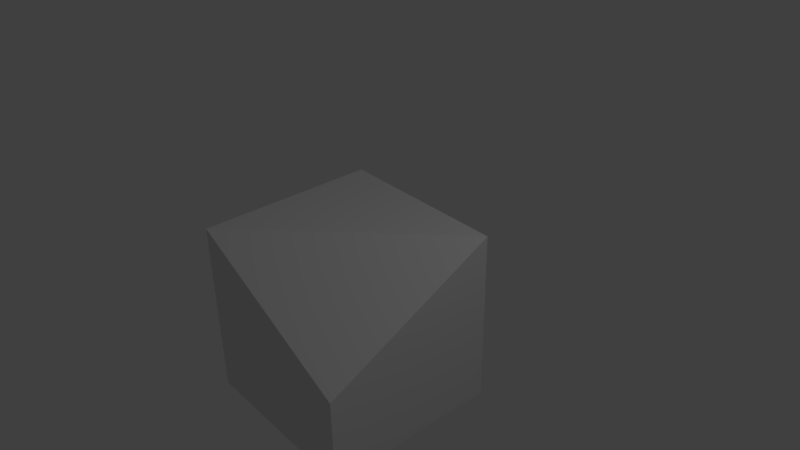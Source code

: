 # Source: test.blend  (saved by Blender 2.78.0; exported with 4.5.12 LTS)
import bpy
from mathutils import Matrix  # noqa: F401  (used for matrix-valued properties, if any)

bpy.ops.wm.read_factory_settings(use_empty=True)
scene = bpy.context.scene
scene.name = 'Scene'

# ---- collections
col_collection_1 = bpy.data.collections.new('Collection 1'); scene.collection.children.link(col_collection_1)

# ---- materials (node trees are filled in below, after node groups)
mat_material = bpy.data.materials.new('Material')
mat_material.alpha_threshold = 0.0
mat_material.use_transparent_shadow = False
mat_material.roughness = 0.5
mat_material.line_color = (0.0, 0.0, 0.0, 1.0)

# ---- material node trees

# ---- world
world_world = bpy.data.worlds.new('World'); scene.world = world_world
world_world.color = (0.05088, 0.05088, 0.05088)
world_world.use_sun_shadow = False
world_world.sun_shadow_jitter_overblur = 0.0
world_world.cycles.sampling_method = 'MANUAL'

# ---- cameras
cam_camera = bpy.data.cameras.new('Camera')
cam_camera.clip_end = 100.0
cam_camera.lens = 35.0
cam_camera.sensor_width = 32.0
cam_camera.sensor_height = 18.0
cam_camera.display_size = 2.0
cam_camera.dof.focus_distance = 0.0
cam_camera.dof.aperture_fstop = 128.0
cam_camera.dof.aperture_blades = 6

# ---- lights
light_lamp = bpy.data.lights.new('Lamp', 'POINT')
light_lamp.transmission_factor = 0.0
light_lamp.cutoff_distance = 30.0
light_lamp.energy = 100.0
light_lamp.shadow_buffer_clip_start = 1.001
light_lamp.shadow_soft_size = 0.1
light_lamp.shadow_maximum_resolution = 0.006
light_lamp.use_absolute_resolution = True

# ---- meshes
me_cube = bpy.data.meshes.new('Cube')
me_cube.from_pydata([(1.0, 1.0, -1.0), (1.0, -1.0, -1.0), (-1.0, -1.0, -1.0), (-1.0, 1.0, -1.0), (1.0, 1.0, 1.0), (1.0, -1.0, 0.01617), (-1.0, -1.0, 1.0), (-1.0, 1.0, 1.0), (1.0, 1.0, 1.0), (1.0, -1.0, 0.01617), (-1.0, -1.0, 1.0), (-1.0, 1.0, 1.0)], [], [(0, 1, 2, 3), (0, 4, 5, 1), (1, 5, 6, 2), (2, 6, 7, 3), (4, 0, 3, 7), (8, 10, 9), (8, 11, 10)])
_uv = me_cube.uv_layers.new(name='UVMap')
_uv.uv.foreach_set('vector', [0.003906, 0.9961, 0.003906, 0.003906, 0.9961, 0.003906, 0.9961, 0.9961, 0.0, 0.0, -2.384e-07, 1.0, -1.0, 0.5081, -1.0, 0.0, 1.0, 0.0, 1.0, 0.5078, 0.0, 1.0, 0.0, 0.0, 8.941e-08, 0.0, 1.788e-07, 1.0, 1.0, 1.0, 1.0, 0.0, 1.0, 1.0, 1.0, 0.0, 8.941e-08, 0.0, -1.49e-07, 1.0, 2.384e-07, 1.0, -1.0, 1.788e-07, -3.576e-07, -2.98e-07, 2.384e-07, 1.0, -1.0, 1.0, -1.0, 1.788e-07])
_ca = me_cube.color_attributes.new('Col', 'BYTE_COLOR', 'CORNER')
_ca.data.foreach_set('color', [1.0, 1.0, 1.0, 1.0, 1.0, 0.01033, 0.8796, 1.0, 1.0, 1.0, 1.0, 1.0, 1.0, 1.0, 1.0, 1.0, 1.0, 1.0, 1.0, 1.0, 1.0, 1.0, 1.0, 1.0, 0.008568, 0.02315, 1.0, 1.0, 1.0, 0.01033, 0.8796, 1.0, 1.0, 0.01033, 0.8796, 1.0, 0.008568, 0.02315, 1.0, 1.0, 0.9911, 0.0003035, 0.009134, 1.0, 1.0, 1.0, 1.0, 1.0, 1.0, 1.0, 1.0, 1.0, 1.0, 1.0, 1.0, 1.0, 1.0, 1.0, 1.0, 1.0, 1.0, 1.0, 1.0, 1.0, 1.0, 1.0, 1.0, 1.0, 1.0, 1.0, 1.0, 1.0, 1.0, 1.0, 1.0, 1.0, 1.0, 1.0, 1.0, 1.0, 1.0, 1.0, 1.0, 1.0, 0.9911, 0.0003035, 0.009134, 1.0, 0.008568, 0.02315, 1.0, 1.0, 1.0, 1.0, 1.0, 1.0, 1.0, 0.004025, 0.01764, 1.0, 0.9911, 0.0003035, 0.009134, 1.0])
me_cube.materials.append(mat_material)
me_cube.use_remesh_preserve_volume = False
me_cube.use_remesh_preserve_attributes = False
me_cube.use_mirror_vertex_groups = False
me_cube.update()

# ---- objects
ob_camera = bpy.data.objects.new('Camera', cam_camera)
ob_cube = bpy.data.objects.new('Cube', me_cube)
ob_lamp = bpy.data.objects.new('Lamp', light_lamp)

# ---- transforms, parenting, visibility, modifiers, constraints
ob_camera.location = (6.091, -4.444, 5.431)
ob_camera.rotation_euler = (1.046, 0.0128, 0.8604)
ob_camera.lineart.crease_threshold = 0.0
ob_cube.location = (0.0, 0.0, 0.0)
ob_cube.lock_rotations_4d = False
ob_cube.empty_display_type = 'ARROWS'
ob_cube.lineart.crease_threshold = 0.0
_m = ob_cube.modifiers.new('EdgeSplit', 'EDGE_SPLIT')
ob_lamp.location = (4.076, 1.005, 5.904)
ob_lamp.rotation_euler = (0.6503, 0.05522, 1.866)
ob_lamp.lock_rotations_4d = False
ob_lamp.empty_display_type = 'ARROWS'
ob_lamp.color = (0.0, 0.0, 0.0, 0.0)
ob_lamp.lineart.crease_threshold = 0.0

# ---- collection membership
col_collection_1.objects.link(ob_camera)
col_collection_1.objects.link(ob_cube)
col_collection_1.objects.link(ob_lamp)

# ---- scene / render settings (as saved in the file)
scene.camera = ob_camera
scene.frame_start = 1; scene.frame_end = 250; scene.frame_set(1)
scene.render.engine = 'BLENDER_EEVEE_NEXT'
scene.render.resolution_percentage = 50
scene.render.dither_intensity = 0.0
scene.cycles.use_denoising = False
scene.cycles.samples = 128
scene.cycles.sampling_pattern = 'TABULATED_SOBOL'
scene.cycles.light_sampling_threshold = 0.0
scene.cycles.use_adaptive_sampling = False
scene.cycles.use_light_tree = False
scene.cycles.blur_glossy = 0.0
scene.cycles.sample_clamp_indirect = 0.0
scene.view_settings.view_transform = 'Standard'
bpy.context.view_layer.update()
